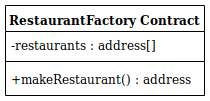

The diagram above was exported from draw.io. Its source (the exported page's mxGraphModel, read from the mxfile embedded in the PNG):
<mxGraphModel dx="3048" dy="3101" grid="1" gridSize="10" guides="1" tooltips="1" connect="1" arrows="1" fold="1" page="1" pageScale="1" pageWidth="1654" pageHeight="2336" math="0" shadow="0">
  <root>
    <mxCell id="0" />
    <mxCell id="1" parent="0" />
    <mxCell id="2" value="RestaurantFactory Contract" style="swimlane;fontStyle=1;childLayout=stackLayout;horizontal=1;startSize=26;horizontalStack=0;resizeParent=1;resizeLast=0;collapsible=1;marginBottom=0;swimlaneFillColor=#ffffff;rounded=0;html=1;fillColor=#ffffff;strokeColor=#000000;" vertex="1" parent="1">
      <mxGeometry x="1110" y="337" width="199" height="90" as="geometry">
        <mxRectangle x="523.5" y="393" width="130" height="26" as="alternateBounds" />
      </mxGeometry>
    </mxCell>
    <mxCell id="3" value="-restaurants : address[]" style="text;strokeColor=none;fillColor=none;align=left;verticalAlign=top;spacingLeft=4;spacingRight=4;overflow=hidden;rotatable=0;points=[[0,0.5],[1,0.5]];portConstraint=eastwest;rounded=0;html=1;" vertex="1" parent="2">
      <mxGeometry y="26" width="199" height="26" as="geometry" />
    </mxCell>
    <mxCell id="4" value="" style="line;strokeWidth=1;fillColor=none;align=left;verticalAlign=middle;spacingTop=-1;spacingLeft=3;spacingRight=3;rotatable=0;labelPosition=right;points=[];portConstraint=eastwest;rounded=0;html=1;" vertex="1" parent="2">
      <mxGeometry y="52" width="199" height="8" as="geometry" />
    </mxCell>
    <mxCell id="5" value="+makeRestaurant() : address" style="text;strokeColor=none;fillColor=none;align=left;verticalAlign=top;spacingLeft=4;spacingRight=4;overflow=hidden;rotatable=0;points=[[0,0.5],[1,0.5]];portConstraint=eastwest;rounded=0;html=1;" vertex="1" parent="2">
      <mxGeometry y="60" width="199" height="26" as="geometry" />
    </mxCell>
  </root>
</mxGraphModel>